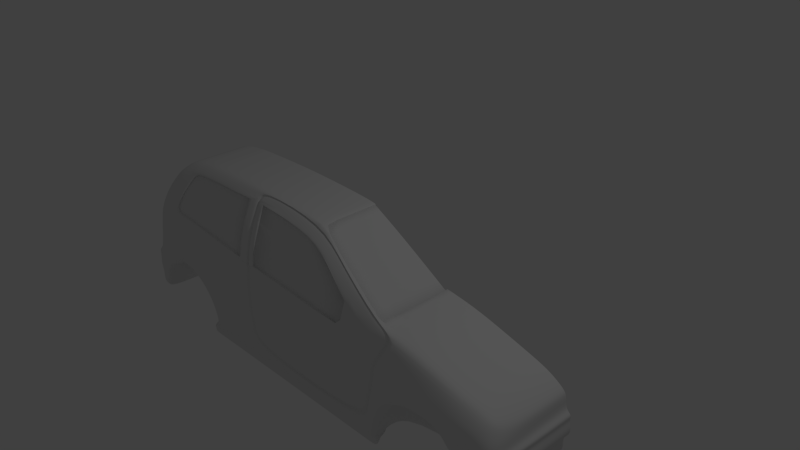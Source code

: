# Source: model_4.blend  (saved by Blender 2.76.0; exported with 4.5.12 LTS)
import bpy
from mathutils import Matrix  # noqa: F401  (used for matrix-valued properties, if any)

bpy.ops.wm.read_factory_settings(use_empty=True)
scene = bpy.context.scene
scene.name = 'Scene'

# ---- collections
col_collection_1 = bpy.data.collections.new('Collection 1'); scene.collection.children.link(col_collection_1)

# ---- materials (node trees are filled in below, after node groups)
mat_material = bpy.data.materials.new('Material')
mat_material.alpha_threshold = 0.0
mat_material.use_transparent_shadow = False
mat_material.roughness = 0.5
mat_material.line_color = (0.0, 0.0, 0.0, 1.0)

# ---- material node trees

# ---- world
world_world = bpy.data.worlds.new('World'); scene.world = world_world
world_world.color = (0.05088, 0.05088, 0.05088)
world_world.use_sun_shadow = False
world_world.sun_shadow_jitter_overblur = 0.0
world_world.cycles.sampling_method = 'MANUAL'
world_world.cycles.sample_map_resolution = 256

# ---- cameras
cam_camera = bpy.data.cameras.new('Camera')
cam_camera.clip_end = 100.0
cam_camera.lens = 35.0
cam_camera.sensor_width = 32.0
cam_camera.sensor_height = 18.0
cam_camera.ortho_scale = 7.314
cam_camera.dof.focus_distance = 0.0
cam_camera.dof.aperture_fstop = 128.0

# ---- lights
light_lamp = bpy.data.lights.new('Lamp', 'POINT')
light_lamp.transmission_factor = 0.0
light_lamp.cutoff_distance = 30.0
light_lamp.energy = 100.0
light_lamp.shadow_buffer_clip_start = 1.001
light_lamp.shadow_soft_size = 0.1
light_lamp.shadow_maximum_resolution = 0.006
light_lamp.use_absolute_resolution = True
light_lamp.cycles.use_multiple_importance_sampling = False

# ---- meshes
me_cube = bpy.data.meshes.new('Cube')
me_cube.from_pydata([(-2.045, -0.000355, -1.139), (-2.749, -0.001621, -1.131), (-2.824, -0.001622, -1.127), (-2.59, -0.00162, -1.135), (-3.279, -1.253, -1.368), (-3.332, -1.253, -1.35), (-2.047, -1.253, -1.33), (1.196, -1.253, -1.324), (2.846, -1.216, -0.4867), (2.877, -1.253, -1.19), (3.128, -1.253, -0.7152), (3.125, -1.253, -1.065), (-3.347, -1.204, -0.004493), (2.845, -1.09, -0.3285), (3.056, -1.147, -0.5145), (1.317, -1.125, 0.03434), (-2.951, -0.9997, 0.5964), (1.922, -1.294, -0.7283), (1.684, -1.294, -0.8269), (1.531, -1.294, -0.9678), (1.445, -1.294, -1.161), (1.41, -1.294, -1.328), (2.846, -1.253, -0.9599), (2.642, -1.294, -1.219), (2.629, -1.294, -1.095), (2.59, -1.294, -0.9809), (2.508, -1.294, -0.8808), (2.363, -1.294, -0.764), (2.17, -1.294, -0.7181), (2.577, -1.132, -0.2499), (2.869, -1.253, -1.069), (3.192, -1.253, -1.035), (-3.455, -1.253, -1.102), (-1.848, -1.253, -1.326), (-2.823, -1.269, -0.7599), (-2.847, -1.269, -0.7954), (-3.004, -1.269, -0.848), (-3.098, -1.269, -0.9248), (-3.175, -1.269, -1.018), (-3.232, -1.253, -1.125), (-3.267, -1.253, -1.24), (-2.096, -1.253, -0.8149), (-2.098, -1.269, -1.139), (-2.254, -1.269, -0.9417), (-3.082, -1.231, -0.1965), (-1.085, -1.253, -0.8152), (-2.47, -1.269, -0.8268), (-2.086, -0.8611, 0.8001), (-2.047, -1.26, -1.553), (1.19, -1.26, -1.542), (1.413, -1.26, -1.552), (-1.843, -1.26, -1.546), (2.883, -1.253, -1.391), (3.119, -1.253, -1.288), (2.639, -1.253, -1.433), (3.204, -1.229, -0.9206), (2.82, -1.253, -0.7496), (3.158, -1.26, -0.7566), (2.432, -1.294, -0.8094), (2.813, -1.279, -0.804), (-0.9789, -1.253, -1.325), (0.09074, -0.8732, 0.7489), (-0.96, -1.26, -1.544), (-1.113, -0.8585, 0.8111), (0.5847, -1.012, 0.4894), (-1.114, -0.9482, 0.7217), (-3.16, -1.253, -0.7447), (-3.457, -1.253, -1.237), (-3.507, -1.253, -0.9931), (-3.509, -1.253, -0.8002), (-3.45, -1.253, -0.7026), (-3.297, -1.253, -0.8277), (-3.217, -1.282, -0.7816), (-3.496, -1.282, -0.7442), (-3.349, -1.253, -1.026), (-3.328, -1.253, -1.116), (-3.341, -1.253, -1.246), (-3.508, -1.253, -0.9123), (-3.325, -1.253, -0.93), (-3.42, -1.253, -1.308), (3.137, -1.225, -0.8282), (2.835, -1.253, -0.8761), (1.284, -1.253, -0.8476), (2.822, -1.253, -0.6113), (3.114, -1.211, -0.6149), (2.744, -1.253, -1.082), (2.763, -1.253, -1.204), (2.761, -1.253, -1.412), (2.706, -1.253, -0.9671), (2.588, -1.253, -0.7568), (2.623, -1.291, -0.8067), (2.663, -1.253, -0.8785), (3.007, -1.059, -0.4028), (2.172, -1.29, -0.5655), (2.358, -1.282, -0.5884), (2.577, -1.282, -0.6109), (2.347, -1.136, -0.1827), (1.922, -1.29, -0.5557), (2.163, -1.144, -0.1315), (1.92, -1.154, -0.06494), (1.233, -1.253, -1.086), (-1.11, -1.078, 0.474), (-3.407, -1.253, -0.5277), (-3.105, -1.253, -0.5518), (-1.055, -1.253, -1.063), (-2.668, -0.9883, 0.6444), (-2.673, -1.253, -0.5547), (-2.413, -1.253, -0.5935), (-3.369, -1.23, -0.1829), (1.348, -1.244, -0.379), (-2.4, -1.232, -0.2092), (-1.106, -1.236, -0.2663), (1.923, -1.253, -0.415), (-2.657, -1.232, -0.2013), (2.577, -1.253, -0.4613), (2.353, -1.253, -0.445), (2.165, -1.253, -0.4317), (-1.098, -1.225, -0.1133), (-1.108, -1.177, 0.1638), (-3.212, -1.153, 0.264), (-3.009, -1.047, 0.5404), (1.65, -1.29, -0.6363), (1.651, -1.253, -0.3986), (1.641, -1.164, -0.005149), (-1.902, -1.253, -1.061), (-1.104, -1.253, -0.6072), (-3.063, -1.204, -0.002881), (-2.942, -1.153, 0.2659), (-2.755, -1.047, 0.5423), (1.343, -1.253, -0.6223), (-2.386, -1.206, -0.0282), (-2.639, -1.205, -0.01375), (-2.316, -0.9703, 0.6965), (-2.793, -0.8779, 0.7293), (-2.579, -0.8698, 0.7632), (-2.283, -0.8628, 0.7927), (-2.139, -0.9691, 0.7016), (-0.9727, -1.253, -1.396), (-1.846, -1.253, -1.398), (-2.047, -1.253, -1.403), (1.411, -1.294, -1.401), (1.194, -1.253, -1.395), (-2.047, -1.278, -1.422), (1.411, -1.278, -1.42), (-0.9711, -1.278, -1.415), (-1.846, -1.278, -1.417), (1.193, -1.278, -1.414), (2.579, -0.003754, -0.2517), (2.348, -0.003754, -0.1845), (-2.95, -0.003754, 0.596), (-3.008, -0.003754, 0.5385), (-3.495, -0.003754, -0.746), (-3.508, -0.003754, -0.802), (3.202, -0.003059, -0.7585), (3.13, -0.003754, -0.717), (-3.33, -0.003754, -1.352), (-3.277, -0.003754, -1.369), (3.205, -0.003754, -0.9225), (3.176, -0.003754, -0.83), (3.048, -0.003754, -0.4539), (2.847, -0.003754, -0.3304), (3.115, -0.003754, -0.6167), (3.105, -0.003754, -0.5164), (2.164, -0.003754, -0.1333), (1.922, -0.003754, -0.06679), (1.411, -0.6552, -1.134), (3.193, -0.003754, -1.037), (-3.507, -0.003754, -0.9141), (-3.505, -0.003754, -0.995), (-3.006, -0.6617, -1.126), (1.79, -0.6552, -1.146), (1.318, -0.003754, 0.03801), (-3.367, -0.003754, -0.1862), (-3.406, -0.003754, -0.5295), (-3.419, -0.003754, -1.309), (-3.346, -0.003754, -0.007305), (-2.045, -0.732, -1.139), (0.0921, -0.003754, 0.7528), (-2.047, -1.175, -1.442), (-1.111, -0.003754, 0.8167), (-2.085, -0.003754, 0.8054), (3.127, -0.003754, -1.066), (-3.454, -0.003754, -1.103), (-3.456, -0.003754, -1.239), (1.642, -0.003754, -0.006995), (2.762, -0.003754, -1.414), (2.884, -0.003754, -1.393), (-3.449, -0.003754, -0.7044), (-2.792, -0.003754, 0.7326), (3.12, -0.003754, -1.29), (-2.577, -0.003754, 0.7675), (2.64, -0.003754, -1.435), (-2.282, -0.003754, 0.7977), (-3.211, -0.003754, 0.2545), (-2.747, -1.232, -0.2003), (-3.283, -1.253, -1.242), (-3.212, -1.253, -1.02), (-3.147, -1.253, -0.9259), (-3.067, -1.253, -0.8437), (-2.926, -1.275, -0.7925), (-2.895, -1.253, -0.7566), (-3.252, -1.253, -1.123), (-2.765, -1.253, -0.5541), (-3.29, -1.253, -1.364), (-2.378, -0.973, 0.692), (-2.729, -1.205, -0.01143), (-2.346, -0.8643, 0.7864), (-2.345, -0.003754, 0.7913), (-3.288, -0.003754, -1.366), (-2.047, -1.266, -1.512), (1.412, -1.266, -1.511), (-0.9634, -1.266, -1.504), (-1.844, -1.266, -1.506), (1.191, -1.266, -1.502), (1.19, -1.175, -1.431), (1.413, -1.175, -1.442), (-1.843, -1.175, -1.436), (2.348, -1.011, -0.1836), (-3.008, -0.7984, 0.5394), (-3.509, -0.832, -0.8011), (3.129, -0.8561, -0.7161), (-3.278, -0.8319, -1.368), (2.171, -0.8523, -0.719), (3.168, -0.832, -0.8291), (-2.822, -0.8319, -0.7608), (2.846, -0.9452, -0.3295), (3.104, -0.8523, -0.5155), (1.921, -1.02, -0.06586), (-0.96, -1.175, -1.433), (1.445, -0.8523, -1.162), (-3.506, -0.832, -0.9941), (2.433, -0.8523, -0.8103), (2.643, -0.8523, -1.22), (-2.469, -0.8319, -0.8277), (0.5853, -0.9465, 0.4877), (-2.046, -0.8319, -1.331), (-3.407, -0.8693, -0.5286), (1.531, -0.8523, -0.9687), (-2.032, -0.8317, -1.403), (0.09142, -0.8189, 0.7509), (-2.086, -0.7195, 0.8028), (-3.457, -0.832, -1.238), (2.884, -0.832, -1.392), (-3.449, -0.8502, -0.7035), (1.685, -0.8523, -0.8278), (3.12, -0.832, -1.289), (2.578, -0.9882, -0.2508), (-2.951, -0.7917, 0.5962), (-3.496, -0.8462, -0.7451), (3.201, -0.8576, -0.7576), (-3.331, -0.832, -1.351), (1.923, -0.8523, -0.7293), (3.204, -0.832, -0.9215), (-2.846, -0.8319, -0.7963), (3.048, -0.861, -0.453), (-3.004, -0.832, -0.849), (3.115, -0.8494, -0.6158), (-3.098, -0.8319, -0.9257), (2.163, -1.015, -0.1324), (-0.96, -1.232, -1.544), (-3.174, -0.8319, -1.019), (1.41, -0.8523, -1.329), (-3.231, -0.8319, -1.126), (3.192, -0.832, -1.036), (-3.507, -0.832, -0.9132), (2.364, -0.8523, -0.7649), (-1.843, -1.232, -1.546), (-3.266, -0.8319, -1.241), (2.63, -0.8523, -1.096), (2.591, -0.8523, -0.9818), (1.317, -1.05, 0.03617), (-2.097, -0.8319, -1.14), (-2.254, -0.8319, -0.9426), (2.509, -0.8523, -0.8818), (-3.368, -0.8579, -0.1845), (-3.419, -0.832, -1.308), (-3.346, -0.8515, -0.005899), (1.411, -0.8523, -1.402), (1.413, -1.232, -1.552), (-1.112, -0.7182, 0.8139), (3.126, -0.832, -1.066), (-3.455, -0.832, -1.102), (1.641, -1.041, -0.006072), (2.762, -0.832, -1.413), (-2.792, -0.7359, 0.7309), (-2.578, -0.7238, 0.7654), (2.64, -0.8319, -1.434), (-2.283, -0.7203, 0.7952), (-3.212, -0.8311, 0.2593), (-3.289, -0.832, -1.365), (-2.346, -0.7211, 0.7889), (1.19, -1.232, -1.542), (-2.047, -1.232, -1.553), (-2.749, -0.732, -1.131), (-2.749, -0.8319, -1.229), (-2.68, -0.8319, -1.156), (-2.636, -0.8319, -1.079), (-2.676, -0.8319, -0.9342), (-2.736, -0.8319, -0.8383), (-2.824, -0.732, -1.127), (-2.994, -0.8319, -1.271), (-2.92, -0.8319, -1.15), (-2.818, -0.8319, -1.048), (-2.773, -0.8319, -0.9334), (-2.791, -0.8319, -0.8393), (-2.59, -0.732, -1.135), (-2.59, -0.8319, -1.331), (-2.535, -0.8319, -1.24), (-2.468, -0.8319, -1.086), (-2.506, -0.8319, -0.9351), (-2.637, -0.8319, -0.8372), (1.412, -0.003754, -1.146), (1.79, -0.003754, -1.146), (-2.922, -0.003754, -1.121), (-1.258, -1.171, 0.1843), (-1.26, -1.085, 0.4615), (-1.249, -1.217, -0.06333), (-2.9, -1.191, 0.03536), (-2.792, -1.15, 0.2756), (-2.625, -1.047, 0.5382), (-2.548, -0.9896, 0.6354), (-2.394, -0.9862, 0.6503), (-2.332, -0.9867, 0.6602), (-2.599, -1.197, 0.02566), (-2.679, -1.197, 0.02772), (-2.372, -1.198, 0.01274), (-2.152, -0.9799, 0.6648), (-1.263, -0.9757, 0.6828), (-3.327, -1.253, -1.025), (-3.296, -1.253, -0.9293), (-3.171, -1.278, -0.7834), (-3.118, -1.253, -0.7467), (-3.316, -1.253, -1.117), (-3.05, -1.253, -0.5522), (-2.54, -0.003754, 0.7713), (-3.028, -1.231, -0.1971), (-3.26, -1.253, -0.8303), (-2.509, -0.9774, 0.6756), (-3.009, -1.204, -0.004257), (-2.541, -0.8689, 0.767), (-2.541, -0.7234, 0.7691), (-2.762, -1.15, 0.2745), (-2.601, -1.048, 0.536), (-2.523, -0.9891, 0.6378), (-2.865, -1.191, 0.03413), (-2.548, -0.9815, 0.6714), (1.291, -1.05, 0.001842), (0.06485, -0.8189, 0.7165), (0.5588, -0.9465, 0.4534), (0.06553, -0.003754, 0.7185), (1.291, -0.003754, 0.003676), (0.5588, -0.005384, 0.4534), (-1.258, -1.143, 0.1843), (-1.26, -1.057, 0.4615), (-2.22, -1.023, 0.5192), (-1.249, -1.189, -0.06333), (-2.603, -1.123, 0.2692), (-2.531, -1.123, 0.2675), (-2.474, -1.021, 0.5248), (-2.412, -1.021, 0.5254), (-2.394, -0.9575, 0.6503), (-2.332, -0.958, 0.6602), (-2.599, -1.169, 0.02566), (-2.679, -1.168, 0.02772), (-2.372, -1.17, 0.01274), (-2.314, -1.123, 0.2663), (-2.152, -0.9513, 0.6648), (-1.263, -0.947, 0.6828), (-2.762, -1.121, 0.2745), (-2.601, -1.019, 0.536), (-2.523, -0.9604, 0.6378), (-2.865, -1.162, 0.03413), (-1.108, -1.144, 0.1638), (-1.11, -1.045, 0.474), (-1.106, -1.203, -0.2663), (-1.104, -1.22, -0.6072), (1.233, -1.22, -1.086), (-1.055, -1.22, -1.063), (0.5847, -0.9789, 0.4894), (0.09074, -0.84, 0.7489), (-1.114, -0.915, 0.7217), (-1.113, -0.8252, 0.8111), (1.196, -1.22, -1.324), (1.27, -1.243, -0.8299), (0.7451, -1.22, -0.1965), (-1.098, -1.192, -0.1133), (-0.9789, -1.22, -1.325), (1.641, -1.131, -0.005149), (1.348, -1.211, -0.379), (1.29, -1.117, 0.03364), (0.5124, -1.098, 0.396), (0.8626, -1.158, 0.1325), (1.317, -1.092, 0.03434), (0.8013, -1.224, -0.2228), (1.284, -1.22, -0.8476), (-1.085, -1.22, -0.8152), (1.343, -1.22, -0.6223), (1.32, -1.234, -0.3711), (1.607, -1.155, -0.005023), (-0.958, -1.243, -1.298), (-1.075, -1.215, -0.111), (-0.9648, -1.212, -0.09067), (0.08911, -0.9827, 0.6448), (1.171, -1.243, -1.296), (-1.089, -0.856, 0.7943), (-1.09, -0.9439, 0.7068), (0.08942, -0.8704, 0.7334), (0.5731, -1.006, 0.4793), (-1.033, -1.243, -1.04), (1.208, -1.243, -1.063), (-1.081, -1.243, -0.5946), (-1.082, -1.226, -0.2607), (-1.087, -1.071, 0.4642), (-1.085, -1.168, 0.1605), (-1.085, -1.143, 0.1605), (-1.087, -1.046, 0.4642), (-1.082, -1.201, -0.2607), (-1.081, -1.218, -0.5946), (1.208, -1.218, -1.063), (-1.033, -1.218, -1.04), (0.5731, -0.9816, 0.4793), (0.08942, -0.8455, 0.7334), (-1.09, -0.919, 0.7068), (-1.089, -0.8311, 0.7943), (1.171, -1.218, -1.296), (-1.075, -1.191, -0.111), (-0.958, -1.218, -1.298), (1.607, -1.13, -0.005023), (1.32, -1.209, -0.3711), (1.29, -1.092, 0.03364), (1.27, -1.218, -0.8299), (-1.062, -1.218, -0.7983), (1.315, -1.218, -0.6094), (-1.062, -1.243, -0.7983), (1.315, -1.243, -0.6094), (1.053, -1.224, -0.2196), (1.098, -1.208, -0.1218), (1.066, -1.186, -0.008046), (-0.9745, -1.166, 0.1664), (-0.9764, -1.073, 0.454), (0.07063, -0.984, 0.625), (-0.9794, -0.9646, 0.6837), (0.4714, -1.076, 0.3894), (0.4714, -1.099, 0.3894), (0.8031, -1.162, 0.1399), (0.8031, -1.16, 0.1399), (-0.9745, -1.142, 0.1664), (-0.9764, -1.049, 0.454), (0.07063, -0.9602, 0.625), (-0.9794, -0.9407, 0.6837), (0.7451, -1.196, -0.1965), (-0.9648, -1.188, -0.09067)], [], [(234, 348, 347, 239), (102, 103, 44, 108), (110, 113, 106, 107), (125, 107, 41, 45), (41, 107, 46, 43), (104, 124, 33, 60), (211, 212, 51, 62), (209, 48, 51, 212), (66, 103, 102, 70), (198, 197, 37, 36), (196, 201, 39, 38), (200, 199, 35, 34), (197, 196, 38, 37), (330, 72, 71, 336), (78, 77, 68, 74), (74, 68, 32, 75), (75, 32, 67, 76), (79, 5, 76, 67), (78, 71, 69, 77), (69, 71, 72, 73), (73, 72, 66, 70), (201, 195, 40, 39), (200, 34, 106, 202), (99, 112, 116, 98), (29, 114, 8, 13), (116, 93, 94, 115), (94, 27, 89, 95), (89, 27, 58, 90), (90, 58, 26, 91), (91, 26, 25, 88), (88, 25, 24, 85), (24, 23, 86, 85), (85, 86, 9, 30), (86, 87, 52, 9), (53, 11, 9, 52), (11, 31, 30, 9), (31, 55, 22, 30), (22, 88, 85, 30), (22, 81, 91, 88), (81, 59, 90, 91), (59, 56, 89, 90), (56, 83, 95, 89), (8, 83, 84, 14), (83, 56, 10, 84), (56, 59, 57, 10), (59, 81, 80, 57), (80, 81, 22, 55), (94, 93, 28, 27), (8, 114, 95, 83), (87, 86, 23, 54), (107, 106, 34, 46), (109, 122, 123), (117, 118, 314, 316), (136, 132, 322, 326), (213, 211, 62, 49), (94, 95, 114, 115), (213, 49, 50, 210), (20, 100, 7, 21), (100, 20, 19, 82), (82, 19, 18, 121), (97, 121, 18, 17), (96, 115, 114, 29), (116, 115, 96, 98), (121, 97, 112, 122), (97, 17, 28, 93), (97, 93, 116, 112), (123, 122, 112, 99), (92, 13, 8, 14), (124, 42, 6, 33), (124, 41, 43, 42), (45, 41, 124, 104), (125, 111, 110, 107), (12, 108, 44, 126), (127, 119, 12, 126), (127, 128, 120, 119), (105, 16, 120, 128), (82, 121, 129), (129, 121, 122, 109), (118, 101, 315, 314), (105, 128, 319, 320), (101, 65, 327, 315), (335, 338, 126, 44), (130, 131, 113, 110), (110, 111, 117, 130), (134, 133, 16, 105), (337, 339, 134, 345), (47, 135, 132, 136), (128, 127, 318, 319), (338, 205, 324, 344), (132, 204, 321, 322), (65, 136, 326, 327), (47, 136, 65, 63), (7, 141, 140, 21), (7, 60, 137, 141), (6, 139, 138, 33), (60, 33, 138, 137), (141, 146, 143, 140), (141, 137, 144, 146), (139, 142, 145, 138), (137, 138, 145, 144), (267, 221, 169), (248, 243, 187, 151), (280, 245, 189, 181), (287, 240, 180, 192), (282, 227, 164, 184), (288, 218, 150, 193), (258, 217, 148, 163), (256, 220, 154, 161), (286, 232, 170), (276, 288, 193, 175), (290, 287, 192, 207), (283, 286, 191, 185), (284, 285, 190, 188), (50, 278, 215, 210), (245, 242, 186, 189), (247, 284, 188, 149), (286, 170, 312, 191), (264, 219, 152, 167), (281, 230, 168, 182), (243, 236, 173, 187), (275, 241, 183, 174), (242, 283, 185, 186), (270, 282, 184, 171), (279, 239, 177, 179), (241, 281, 182, 183), (263, 280, 181, 166), (240, 279, 179, 180), (239, 347, 349, 177), (306, 305, 176, 238), (246, 225, 160, 147), (274, 276, 175, 172), (250, 275, 174, 155), (236, 274, 172, 173), (171, 350, 346, 270), (230, 264, 167, 168), (252, 263, 166, 157), (254, 226, 162, 159), (227, 258, 163, 164), (249, 223, 158, 153), (226, 256, 161, 162), (225, 254, 159, 160), (223, 252, 157, 158), (220, 249, 153, 154), (219, 248, 151, 152), (218, 247, 149, 150), (217, 246, 147, 148), (311, 312, 170, 165), (221, 289, 208, 156), (340, 290, 207, 334), (132, 135, 206, 204), (113, 131, 205, 194), (130, 117, 316, 325), (337, 345, 320, 343), (131, 130, 325, 323), (331, 200, 202, 333), (35, 199, 198, 36), (329, 328, 196, 197), (331, 330, 199, 200), (328, 332, 201, 196), (336, 329, 197, 198), (40, 195, 203, 4), (143, 210, 215), (146, 213, 210, 143), (146, 144, 211, 213), (142, 209, 212, 145), (144, 145, 212, 211), (51, 48, 292, 266), (259, 266, 216, 228), (339, 206, 290, 340), (4, 203, 289, 221), (62, 51, 266, 259), (96, 29, 246, 217), (120, 16, 247, 218), (69, 73, 248, 219), (10, 57, 249, 220), (28, 17, 251, 222), (80, 55, 252, 223), (34, 35, 253, 224), (13, 92, 254, 225), (35, 36, 255, 253), (14, 84, 256, 226), (57, 80, 223, 249), (36, 37, 257, 255), (99, 98, 258, 227), (266, 292, 178, 216), (37, 38, 260, 257), (20, 21, 261, 229), (92, 14, 226, 254), (38, 39, 262, 260), (55, 31, 263, 252), (68, 77, 264, 230), (58, 27, 265, 231), (49, 62, 259, 291), (39, 40, 267, 262), (23, 24, 268, 232), (46, 34, 224, 233), (278, 291, 214, 215), (24, 25, 269, 268), (64, 15, 270, 234), (6, 42, 271, 235), (42, 43, 272, 271), (25, 26, 273, 269), (102, 108, 274, 236), (5, 79, 275, 250), (108, 12, 276, 274), (26, 58, 231, 273), (19, 20, 229, 237), (29, 13, 225, 246), (139, 6, 235, 238), (61, 64, 234, 239), (21, 140, 277, 261), (50, 49, 291, 278), (47, 63, 279, 240), (31, 11, 280, 263), (67, 32, 281, 241), (63, 61, 239, 279), (15, 123, 282, 270), (52, 87, 283, 242), (79, 67, 241, 275), (70, 102, 236, 243), (32, 68, 230, 281), (291, 259, 228, 214), (43, 46, 233, 272), (77, 69, 219, 264), (18, 19, 237, 244), (27, 28, 222, 265), (142, 139, 238, 178), (16, 133, 284, 247), (53, 52, 242, 245), (143, 215, 277, 140), (133, 134, 285, 284), (87, 54, 286, 283), (206, 135, 287, 290), (12, 119, 288, 276), (54, 23, 232, 286), (84, 10, 220, 256), (98, 96, 217, 258), (119, 120, 218, 288), (123, 99, 227, 282), (135, 47, 240, 287), (11, 53, 245, 280), (17, 18, 244, 251), (73, 70, 243, 248), (40, 4, 221, 267), (301, 262, 267, 300), (307, 235, 271, 308), (308, 271, 272, 309), (309, 272, 233, 310), (300, 267, 299), (262, 301, 302, 260), (303, 297, 298, 304), (302, 296, 297, 303), (301, 295, 296, 302), (307, 295, 294, 306), (300, 299, 293, 294), (260, 302, 303, 257), (257, 303, 304, 255), (295, 301, 300, 294), (235, 307, 306, 238), (297, 309, 310, 298), (296, 308, 309, 297), (295, 307, 308, 296), (294, 293, 305, 306), (253, 255, 304), (224, 253, 304), (304, 298, 224), (310, 224, 298), (224, 310, 233), (268, 229, 261, 232), (269, 237, 229, 268), (273, 244, 237, 269), (231, 251, 244, 273), (251, 231, 265, 222), (261, 165, 170, 232), (313, 169, 221, 156), (169, 299, 267), (261, 277, 165), (209, 142, 178), (209, 178, 292, 48), (215, 214, 277), (178, 238, 216), (228, 216, 238), (228, 238, 277, 214), (176, 165, 277, 238), (7, 100, 376, 382), (100, 82, 394, 376), (60, 7, 382, 386), (15, 64, 378, 392), (109, 123, 387, 388), (82, 129, 396, 394), (125, 45, 395, 375), (61, 63, 381, 379), (65, 101, 373, 380), (63, 65, 380, 381), (342, 369, 370, 343), (343, 370, 360, 321), (341, 368, 369, 342), (322, 361, 366, 326), (343, 320, 319, 342), (344, 371, 368, 341), (314, 352, 355, 316), (327, 367, 353, 315), (321, 360, 361, 322), (315, 353, 352, 314), (326, 366, 367, 327), (316, 355, 364, 325), (205, 131, 323, 324), (127, 126, 317, 318), (129, 109, 388, 396), (194, 202, 106, 113), (333, 335, 44, 103), (318, 317, 344, 341), (319, 318, 341, 342), (325, 364, 362, 323), (134, 339, 340, 285), (71, 78, 329, 336), (74, 75, 332, 328), (66, 72, 330, 331), (78, 74, 328, 329), (66, 331, 333, 103), (204, 337, 343, 321), (285, 340, 334, 190), (126, 338, 344, 317), (204, 206, 339, 337), (194, 205, 338, 335), (199, 330, 336, 198), (335, 333, 202, 194), (320, 345, 105), (134, 105, 345), (332, 76, 195, 201), (311, 165, 176, 0), (305, 293, 1, 3), (293, 299, 2, 1), (299, 169, 313, 2), (176, 305, 3, 0), (203, 5, 250, 289), (75, 76, 332), (289, 250, 155, 208), (195, 76, 5, 203), (270, 346, 348, 234), (348, 351, 349, 347), (350, 351, 348, 346), (118, 117, 385, 372), (101, 118, 372, 373), (111, 125, 375, 374), (123, 15, 392, 387), (45, 104, 377, 395), (64, 61, 379, 378), (117, 111, 374, 385), (104, 60, 386, 377), (354, 353, 367, 366), (353, 354, 365, 352), (356, 363, 362, 357), (358, 356, 357, 359), (361, 359, 354, 366), (359, 357, 365, 354), (357, 362, 364, 365), (352, 365, 364, 355), (361, 360, 358, 359), (369, 368, 356, 358), (368, 371, 363, 356), (360, 370, 369, 358), (323, 362, 363, 324), (324, 363, 371, 344), (393, 397, 435), (398, 436, 435, 397), (389, 437, 436, 398), (391, 437, 389), (400, 393, 384, 401), (407, 390, 391, 389), (393, 400, 411, 397), (383, 434, 410, 433), (408, 409, 383, 433), (405, 402, 406, 404), (406, 402, 390, 407), (413, 400, 401, 438), (390, 402, 440, 443), (409, 408, 399, 403), (382, 376, 418, 424), (386, 382, 424, 426), (379, 381, 423, 421), (394, 396, 432, 430), (381, 380, 422, 423), (396, 388, 428, 432), (392, 378, 420, 429), (378, 379, 421, 420), (375, 395, 431, 417), (388, 387, 427, 428), (380, 373, 415, 422), (372, 385, 425, 414), (377, 386, 426, 419), (385, 374, 416, 425), (374, 375, 417, 416), (395, 377, 419, 431), (373, 372, 414, 415), (387, 392, 429, 427), (376, 394, 430, 418), (424, 418, 409, 403), (426, 424, 403, 399), (421, 423, 404, 406), (430, 432, 434, 383), (423, 422, 405, 404), (432, 428, 397, 434), (429, 420, 407, 389), (420, 421, 406, 407), (417, 431, 433, 410), (428, 427, 398, 397), (422, 415, 412, 405), (414, 425, 400, 413), (419, 426, 399, 408), (425, 416, 411, 400), (416, 417, 410, 411), (431, 419, 408, 433), (415, 414, 413, 412), (427, 429, 389, 398), (418, 430, 383, 409), (436, 437, 393, 435), (391, 393, 437), (439, 447, 449, 441), (438, 446, 447, 439), (443, 442, 445, 444), (393, 391, 444, 384), (412, 413, 438, 439), (391, 390, 443, 444), (405, 412, 439, 441), (402, 405, 441, 440), (410, 434, 397, 411), (445, 446, 451, 450), (447, 446, 445, 442), (449, 447, 442, 448), (440, 448, 442, 443), (444, 445, 450, 384), (441, 449, 448, 440), (384, 450, 451, 401), (401, 451, 446, 438)])
me_cube.polygons.foreach_set('use_smooth', [True] * 435)
_k = {(346, 350): 1.0, (52, 53): 0.29804, (65, 327): 1.0, (61, 239): 0.4, (53, 245): 0.8, (171, 270): 1.0, (181, 280): 0.8, (117, 316): 1.0, (189, 245): 0.8, (11, 280): 0.8, (234, 270): 1.0, (239, 279): 0.4, (270, 282): 1.0, (314, 315): 1.0, (314, 316): 1.0, (316, 325): 1.0, (315, 353): 1.0, (314, 352): 1.0, (326, 327): 1.0, (315, 327): 1.0, (327, 367): 1.0, (316, 355): 1.0, (239, 347): 0.49804, (347, 348): 1.0, (270, 346): 1.0, (347, 349): 1.0, (346, 348): 1.0, (65, 380): 0.89804, (117, 385): 1.0, (352, 353): 1.0, (352, 355): 1.0, (360, 361): 1.0, (362, 363): 1.0, (362, 364): 1.0, (355, 364): 1.0, (361, 366): 1.0, (366, 367): 1.0, (353, 367): 1.0, (360, 370): 1.0, (363, 371): 1.0, (368, 371): 1.0, (368, 369): 1.0, (369, 370): 1.0, (393, 435): 1.0, (384, 393): 0.86275, (391, 393): 0.46275, (400, 401): 1.0, (405, 422): 1.0, (400, 425): 1.0, (391, 437): 1.0, (393, 437): 0.4549, (438, 439): 1.0, (440, 441): 1.0, (442, 443): 1.0, (384, 444): 0.86275, (443, 444): 1.0, (440, 443): 1.0, (401, 438): 1.0, (444, 445): 1.0, (384, 401): 1.0, (439, 441): 1.0, (391, 444): 1.0, (405, 441): 1.0, (446, 447): 1.0, (448, 449): 1.0, (445, 450): 1.0, (442, 445): 1.0, (442, 448): 1.0, (446, 451): 1.0, (450, 451): 1.0, (447, 449): 1.0, (439, 447): 1.0, (438, 446): 1.0, (441, 449): 1.0, (384, 450): 1.0, (401, 451): 1.0}
me_cube.attributes.new('crease_edge', 'FLOAT', 'EDGE').data.foreach_set('value', [_k.get((min(e.vertices), max(e.vertices)), 0.0) for e in me_cube.edges])
me_cube.materials.append(mat_material)
me_cube.use_remesh_preserve_volume = False
me_cube.use_remesh_preserve_attributes = False
me_cube.use_mirror_vertex_groups = False
me_cube.update()

# ---- objects
ob_cube = bpy.data.objects.new('Cube', me_cube)
ob_lamp = bpy.data.objects.new('Lamp', light_lamp)
ob_camera = bpy.data.objects.new('Camera', cam_camera)

# ---- transforms, parenting, visibility, modifiers, constraints
ob_cube.location = (0.0, 0.0, 0.0)
ob_cube.lock_rotations_4d = False
ob_cube.empty_display_type = 'ARROWS'
ob_cube.lineart.crease_threshold = 0.0
_m = ob_cube.modifiers.new('Subsurf', 'SUBSURF')
_m.uv_smooth = 'PRESERVE_CORNERS'
_m.quality = 2
_m.levels = 3
_m.show_only_control_edges = False
ob_lamp.location = (4.076, 1.005, 5.904)
ob_lamp.rotation_euler = (0.6503, 0.05522, 1.866)
ob_lamp.lock_rotations_4d = False
ob_lamp.empty_display_type = 'ARROWS'
ob_lamp.color = (0.0, 0.0, 0.0, 0.0)
ob_lamp.lineart.crease_threshold = 0.0
ob_camera.location = (7.481, -6.508, 5.344)
ob_camera.rotation_euler = (1.109, 0.01082, 0.8149)
ob_camera.lock_rotations_4d = False
ob_camera.empty_display_type = 'ARROWS'
ob_camera.color = (0.0, 0.0, 0.0, 0.0)
ob_camera.display_type = 'WIRE'
ob_camera.lineart.crease_threshold = 0.0

# ---- collection membership
col_collection_1.objects.link(ob_cube)
col_collection_1.objects.link(ob_lamp)
col_collection_1.objects.link(ob_camera)

# ---- scene / render settings (as saved in the file)
scene.camera = ob_camera
scene.frame_start = 1; scene.frame_end = 250; scene.frame_set(1)
scene.render.engine = 'BLENDER_EEVEE_NEXT'
scene.render.resolution_percentage = 50
scene.render.dither_intensity = 0.0
scene.cycles.use_denoising = False
scene.cycles.samples = 10
scene.cycles.sampling_pattern = 'TABULATED_SOBOL'
scene.cycles.light_sampling_threshold = 0.0
scene.cycles.use_adaptive_sampling = False
scene.cycles.use_light_tree = False
scene.cycles.blur_glossy = 0.0
scene.cycles.pixel_filter_type = 'GAUSSIAN'
scene.cycles.sample_clamp_indirect = 0.0
scene.view_settings.view_transform = 'Standard'
bpy.context.view_layer.update()
